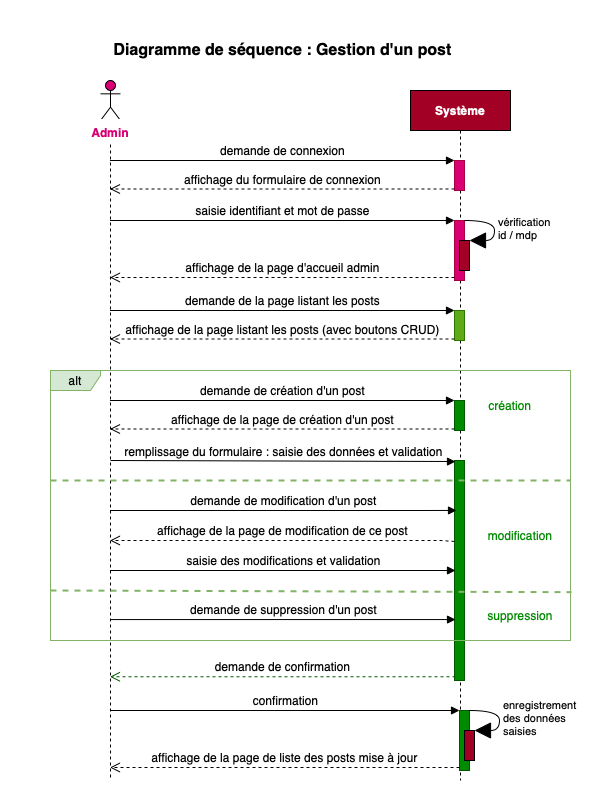

The diagram above was exported from draw.io. Its source (the exported page's mxGraphModel, read from the mxfile embedded in the PNG):
<mxGraphModel dx="2233" dy="784" grid="1" gridSize="10" guides="1" tooltips="1" connect="1" arrows="1" fold="1" page="1" pageScale="1" pageWidth="827" pageHeight="1169" math="0" shadow="0">
  <root>
    <mxCell id="0" />
    <mxCell id="1" parent="0" />
    <mxCell id="xUv8N8OzRKqQ7UXkZd_h-1" value="&lt;font style=&quot;font-size: 16px;&quot;&gt;Diagramme de séquence : Gestion d'un post&lt;/font&gt;" style="text;strokeColor=none;fillColor=none;html=1;fontSize=16;fontStyle=1;verticalAlign=middle;align=center;" parent="1" vertex="1">
      <mxGeometry x="-20" y="10" width="504" height="40" as="geometry" />
    </mxCell>
    <mxCell id="xUv8N8OzRKqQ7UXkZd_h-2" value="" style="shape=umlLifeline;participant=umlActor;perimeter=lifelinePerimeter;whiteSpace=wrap;html=1;container=1;collapsible=0;recursiveResize=0;verticalAlign=top;spacingTop=36;outlineConnect=0;fontSize=20;fillColor=#D80073;fontColor=#ffffff;strokeColor=#000000;" parent="1" vertex="1">
      <mxGeometry x="50" y="60" width="20" height="700" as="geometry" />
    </mxCell>
    <mxCell id="xUv8N8OzRKqQ7UXkZd_h-3" value="&lt;font style=&quot;font-size: 12px;&quot;&gt;Admin&lt;/font&gt;" style="text;html=1;strokeColor=none;fillColor=none;align=center;verticalAlign=middle;whiteSpace=wrap;rounded=0;fontSize=20;labelBackgroundColor=default;fontColor=#D80073;fontStyle=1" parent="1" vertex="1">
      <mxGeometry x="30" y="100" width="60" height="20" as="geometry" />
    </mxCell>
    <mxCell id="xUv8N8OzRKqQ7UXkZd_h-4" value="Système" style="shape=umlLifeline;perimeter=lifelinePerimeter;whiteSpace=wrap;html=1;container=1;collapsible=0;recursiveResize=0;outlineConnect=0;fontSize=12;fillColor=#a20025;fontColor=#ffffff;strokeColor=#000000;fontStyle=1" parent="1" vertex="1">
      <mxGeometry x="360" y="70" width="100" height="690" as="geometry" />
    </mxCell>
    <mxCell id="xUv8N8OzRKqQ7UXkZd_h-5" value="" style="html=1;points=[];perimeter=orthogonalPerimeter;labelBackgroundColor=default;fontSize=12;fillColor=#d80073;fontColor=#ffffff;strokeColor=#A50040;" parent="xUv8N8OzRKqQ7UXkZd_h-4" vertex="1">
      <mxGeometry x="44" y="70" width="10" height="30" as="geometry" />
    </mxCell>
    <mxCell id="xUv8N8OzRKqQ7UXkZd_h-8" value="" style="html=1;points=[];perimeter=orthogonalPerimeter;labelBackgroundColor=default;fontSize=12;fillColor=#d80073;fontColor=#ffffff;strokeColor=#A50040;" parent="xUv8N8OzRKqQ7UXkZd_h-4" vertex="1">
      <mxGeometry x="44" y="130" width="10" height="60" as="geometry" />
    </mxCell>
    <mxCell id="xUv8N8OzRKqQ7UXkZd_h-21" value="" style="html=1;points=[];perimeter=orthogonalPerimeter;labelBackgroundColor=default;fontSize=12;fontColor=#ffffff;fillColor=#60a917;strokeColor=#2D7600;" parent="xUv8N8OzRKqQ7UXkZd_h-4" vertex="1">
      <mxGeometry x="44" y="220" width="10" height="30" as="geometry" />
    </mxCell>
    <mxCell id="xUv8N8OzRKqQ7UXkZd_h-28" value="" style="html=1;points=[];perimeter=orthogonalPerimeter;labelBackgroundColor=default;fontSize=12;fontColor=#ffffff;fillColor=#008a00;strokeColor=#005700;" parent="xUv8N8OzRKqQ7UXkZd_h-4" vertex="1">
      <mxGeometry x="44" y="310" width="10" height="30" as="geometry" />
    </mxCell>
    <mxCell id="xUv8N8OzRKqQ7UXkZd_h-33" value="" style="html=1;points=[];perimeter=orthogonalPerimeter;labelBackgroundColor=default;fontSize=12;fontColor=#ffffff;strokeColor=#005700;fillColor=#008a00;" parent="xUv8N8OzRKqQ7UXkZd_h-4" vertex="1">
      <mxGeometry x="44" y="370" width="10" height="220" as="geometry" />
    </mxCell>
    <mxCell id="xUv8N8OzRKqQ7UXkZd_h-58" value="" style="endArrow=none;dashed=1;html=1;strokeWidth=2;rounded=0;fontSize=12;fontColor=#000000;fillColor=#d5e8d4;strokeColor=#82b366;entryX=1.002;entryY=0.821;entryDx=0;entryDy=0;entryPerimeter=0;" parent="xUv8N8OzRKqQ7UXkZd_h-4" edge="1" target="xUv8N8OzRKqQ7UXkZd_h-27">
      <mxGeometry width="50" height="50" relative="1" as="geometry">
        <mxPoint x="-360" y="500" as="sourcePoint" />
        <mxPoint x="200" y="500" as="targetPoint" />
      </mxGeometry>
    </mxCell>
    <mxCell id="xUv8N8OzRKqQ7UXkZd_h-61" value="" style="html=1;points=[];perimeter=orthogonalPerimeter;labelBackgroundColor=none;fontSize=12;fontColor=#ffffff;strokeColor=#005700;fillColor=#008a00;" parent="xUv8N8OzRKqQ7UXkZd_h-4" vertex="1">
      <mxGeometry x="49" y="620" width="10" height="60" as="geometry" />
    </mxCell>
    <mxCell id="HK7kPGav9TSCTpW4upIL-2" value="" style="html=1;points=[];perimeter=orthogonalPerimeter;labelBackgroundColor=none;hachureGap=4;fontColor=#ffffff;fillColor=#a20025;strokeColor=#000000;" vertex="1" parent="xUv8N8OzRKqQ7UXkZd_h-4">
      <mxGeometry x="54" y="640" width="10" height="30" as="geometry" />
    </mxCell>
    <mxCell id="HK7kPGav9TSCTpW4upIL-3" value="enregistrement&lt;br&gt;des données&lt;br&gt;saisies" style="edgeStyle=orthogonalEdgeStyle;html=1;align=left;spacingLeft=2;endArrow=block;rounded=0;entryX=1;entryY=0;fontColor=#000000;startSize=14;endSize=14;sourcePerimeterSpacing=8;targetPerimeterSpacing=8;curved=1;" edge="1" target="HK7kPGav9TSCTpW4upIL-2" parent="xUv8N8OzRKqQ7UXkZd_h-4">
      <mxGeometry relative="1" as="geometry">
        <mxPoint x="59" y="620" as="sourcePoint" />
        <Array as="points">
          <mxPoint x="89" y="620" />
        </Array>
      </mxGeometry>
    </mxCell>
    <mxCell id="HK7kPGav9TSCTpW4upIL-4" value="" style="html=1;points=[];perimeter=orthogonalPerimeter;labelBackgroundColor=none;hachureGap=4;fontColor=#ffffff;strokeColor=#000000;fillColor=#a20025;" vertex="1" parent="xUv8N8OzRKqQ7UXkZd_h-4">
      <mxGeometry x="49" y="150" width="10" height="30" as="geometry" />
    </mxCell>
    <mxCell id="HK7kPGav9TSCTpW4upIL-5" value="vérification&lt;br&gt;id / mdp" style="edgeStyle=orthogonalEdgeStyle;html=1;align=left;spacingLeft=2;endArrow=block;rounded=0;entryX=1;entryY=0;fontColor=#000000;startSize=14;endSize=14;sourcePerimeterSpacing=8;targetPerimeterSpacing=8;curved=1;fillColor=#a20025;strokeColor=#000000;" edge="1" target="HK7kPGav9TSCTpW4upIL-4" parent="xUv8N8OzRKqQ7UXkZd_h-4">
      <mxGeometry relative="1" as="geometry">
        <mxPoint x="54" y="130" as="sourcePoint" />
        <Array as="points">
          <mxPoint x="84" y="130" />
        </Array>
      </mxGeometry>
    </mxCell>
    <mxCell id="xUv8N8OzRKqQ7UXkZd_h-6" value="demande de connexion" style="html=1;verticalAlign=bottom;endArrow=block;entryX=0;entryY=0;rounded=0;fontSize=12;" parent="1" source="xUv8N8OzRKqQ7UXkZd_h-2" target="xUv8N8OzRKqQ7UXkZd_h-5" edge="1">
      <mxGeometry relative="1" as="geometry">
        <mxPoint x="334" y="140" as="sourcePoint" />
      </mxGeometry>
    </mxCell>
    <mxCell id="xUv8N8OzRKqQ7UXkZd_h-7" value="affichage du formulaire de connexion" style="html=1;verticalAlign=bottom;endArrow=open;dashed=1;endSize=8;exitX=0;exitY=0.95;rounded=0;fontSize=12;" parent="1" source="xUv8N8OzRKqQ7UXkZd_h-5" target="xUv8N8OzRKqQ7UXkZd_h-2" edge="1">
      <mxGeometry relative="1" as="geometry">
        <mxPoint x="334" y="216" as="targetPoint" />
      </mxGeometry>
    </mxCell>
    <mxCell id="xUv8N8OzRKqQ7UXkZd_h-9" value="saisie identifiant et mot de passe" style="html=1;verticalAlign=bottom;endArrow=block;entryX=0;entryY=0;rounded=0;fontSize=12;" parent="1" source="xUv8N8OzRKqQ7UXkZd_h-2" target="xUv8N8OzRKqQ7UXkZd_h-8" edge="1">
      <mxGeometry relative="1" as="geometry">
        <mxPoint x="334" y="220" as="sourcePoint" />
      </mxGeometry>
    </mxCell>
    <mxCell id="xUv8N8OzRKqQ7UXkZd_h-10" value="affich&lt;span style=&quot;white-space: pre;&quot;&gt;age de la page d'accueil admin&lt;/span&gt;" style="html=1;verticalAlign=bottom;endArrow=open;dashed=1;endSize=8;exitX=0;exitY=0.95;rounded=0;fontSize=12;" parent="1" source="xUv8N8OzRKqQ7UXkZd_h-8" target="xUv8N8OzRKqQ7UXkZd_h-2" edge="1">
      <mxGeometry relative="1" as="geometry">
        <mxPoint x="334" y="296" as="targetPoint" />
      </mxGeometry>
    </mxCell>
    <mxCell id="xUv8N8OzRKqQ7UXkZd_h-22" value="demande de la page listant les posts" style="html=1;verticalAlign=bottom;endArrow=block;entryX=0;entryY=0;rounded=0;fontSize=12;fontColor=#000000;strokeColor=#000000;" parent="1" source="xUv8N8OzRKqQ7UXkZd_h-2" target="xUv8N8OzRKqQ7UXkZd_h-21" edge="1">
      <mxGeometry relative="1" as="geometry">
        <mxPoint x="334" y="290" as="sourcePoint" />
      </mxGeometry>
    </mxCell>
    <mxCell id="xUv8N8OzRKqQ7UXkZd_h-23" value="affichage de la page listant les posts (avec boutons CRUD)" style="html=1;verticalAlign=bottom;endArrow=open;dashed=1;endSize=8;exitX=0;exitY=0.95;rounded=0;fontSize=12;fontColor=#000000;strokeColor=#000000;" parent="1" source="xUv8N8OzRKqQ7UXkZd_h-21" target="xUv8N8OzRKqQ7UXkZd_h-2" edge="1">
      <mxGeometry relative="1" as="geometry">
        <mxPoint x="334" y="366" as="targetPoint" />
      </mxGeometry>
    </mxCell>
    <mxCell id="xUv8N8OzRKqQ7UXkZd_h-27" value="&lt;span style=&quot;background-color: rgb(213, 232, 212);&quot;&gt;alt&lt;/span&gt;" style="shape=umlFrame;whiteSpace=wrap;html=1;labelBackgroundColor=default;fontSize=12;fillColor=#d5e8d4;strokeColor=#82b366;width=50;height=20;" parent="1" vertex="1">
      <mxGeometry y="350" width="520" height="270" as="geometry" />
    </mxCell>
    <mxCell id="xUv8N8OzRKqQ7UXkZd_h-29" value="demande de création d'un post" style="html=1;verticalAlign=bottom;endArrow=block;entryX=0;entryY=0;rounded=0;fontSize=12;fontColor=#000000;strokeColor=#000000;fillColor=#008a00;" parent="1" source="xUv8N8OzRKqQ7UXkZd_h-2" target="xUv8N8OzRKqQ7UXkZd_h-28" edge="1">
      <mxGeometry relative="1" as="geometry">
        <mxPoint x="334" y="380" as="sourcePoint" />
      </mxGeometry>
    </mxCell>
    <mxCell id="xUv8N8OzRKqQ7UXkZd_h-30" value="affichage de la page de création d'un post" style="html=1;verticalAlign=bottom;endArrow=open;dashed=1;endSize=8;exitX=0;exitY=0.95;rounded=0;fontSize=12;fontColor=#000000;strokeColor=#000000;fillColor=#008a00;" parent="1" source="xUv8N8OzRKqQ7UXkZd_h-28" target="xUv8N8OzRKqQ7UXkZd_h-2" edge="1">
      <mxGeometry relative="1" as="geometry">
        <mxPoint x="334" y="456" as="targetPoint" />
      </mxGeometry>
    </mxCell>
    <mxCell id="xUv8N8OzRKqQ7UXkZd_h-38" value="demande de confirmation" style="html=1;verticalAlign=bottom;endArrow=open;dashed=1;endSize=8;exitX=0.1;exitY=0.983;rounded=0;fontSize=12;fontColor=#000000;strokeColor=#005700;fillColor=#008a00;exitDx=0;exitDy=0;exitPerimeter=0;" parent="1" source="xUv8N8OzRKqQ7UXkZd_h-33" target="xUv8N8OzRKqQ7UXkZd_h-2" edge="1">
      <mxGeometry relative="1" as="geometry">
        <mxPoint x="334" y="626" as="targetPoint" />
        <mxPoint x="404" y="616.5" as="sourcePoint" />
      </mxGeometry>
    </mxCell>
    <mxCell id="xUv8N8OzRKqQ7UXkZd_h-41" value="remplissage du formulaire : saisie des données et validation" style="html=1;verticalAlign=bottom;endArrow=block;rounded=0;fontSize=12;fontColor=#000000;strokeColor=#000000;entryX=0.1;entryY=0.005;entryDx=0;entryDy=0;entryPerimeter=0;" parent="1" target="xUv8N8OzRKqQ7UXkZd_h-33" edge="1">
      <mxGeometry width="80" relative="1" as="geometry">
        <mxPoint x="60" y="440" as="sourcePoint" />
        <mxPoint x="400" y="440" as="targetPoint" />
      </mxGeometry>
    </mxCell>
    <mxCell id="xUv8N8OzRKqQ7UXkZd_h-49" value="&lt;font color=&quot;#008a00&quot;&gt;création&lt;/font&gt;" style="text;html=1;strokeColor=none;fillColor=none;align=center;verticalAlign=middle;whiteSpace=wrap;rounded=0;labelBackgroundColor=none;fontSize=12;fontColor=#3B522F;" parent="1" vertex="1">
      <mxGeometry x="430" y="370" width="60" height="30" as="geometry" />
    </mxCell>
    <mxCell id="xUv8N8OzRKqQ7UXkZd_h-50" value="&lt;font color=&quot;#008a00&quot;&gt;modification&lt;/font&gt;" style="text;html=1;strokeColor=none;fillColor=none;align=center;verticalAlign=middle;whiteSpace=wrap;rounded=0;labelBackgroundColor=none;fontSize=12;fontColor=#3B522F;" parent="1" vertex="1">
      <mxGeometry x="440" y="500" width="60" height="30" as="geometry" />
    </mxCell>
    <mxCell id="xUv8N8OzRKqQ7UXkZd_h-52" value="&lt;font color=&quot;#000000&quot;&gt;demande de modification d'un post&lt;/font&gt;" style="html=1;verticalAlign=bottom;endArrow=block;rounded=0;labelBackgroundColor=none;fontSize=12;fontColor=#3B522F;fillColor=#008a00;strokeColor=#000000;entryX=0.2;entryY=0.227;entryDx=0;entryDy=0;entryPerimeter=0;" parent="1" source="xUv8N8OzRKqQ7UXkZd_h-2" edge="1" target="xUv8N8OzRKqQ7UXkZd_h-33">
      <mxGeometry relative="1" as="geometry">
        <mxPoint x="334" y="530" as="sourcePoint" />
        <mxPoint x="400" y="490" as="targetPoint" />
        <Array as="points">
          <mxPoint x="370" y="490" />
        </Array>
      </mxGeometry>
    </mxCell>
    <mxCell id="xUv8N8OzRKqQ7UXkZd_h-53" value="&lt;font color=&quot;#000000&quot;&gt;affichage de la page de modification de ce post&lt;/font&gt;" style="html=1;verticalAlign=bottom;endArrow=open;dashed=1;endSize=8;exitX=0;exitY=0.368;rounded=0;labelBackgroundColor=none;fontSize=12;fontColor=#3B522F;fillColor=#008a00;strokeColor=#000000;exitDx=0;exitDy=0;exitPerimeter=0;" parent="1" target="xUv8N8OzRKqQ7UXkZd_h-2" edge="1" source="xUv8N8OzRKqQ7UXkZd_h-33">
      <mxGeometry relative="1" as="geometry">
        <mxPoint x="334" y="606" as="targetPoint" />
        <mxPoint x="404" y="558.5" as="sourcePoint" />
        <Array as="points">
          <mxPoint x="390" y="520" />
        </Array>
      </mxGeometry>
    </mxCell>
    <mxCell id="xUv8N8OzRKqQ7UXkZd_h-54" value="saisie des modifications et validation" style="html=1;verticalAlign=bottom;endArrow=block;rounded=0;labelBackgroundColor=none;fontSize=12;fontColor=#000000;strokeColor=#000000;entryX=0.1;entryY=0.5;entryDx=0;entryDy=0;entryPerimeter=0;" parent="1" source="xUv8N8OzRKqQ7UXkZd_h-2" edge="1" target="xUv8N8OzRKqQ7UXkZd_h-33">
      <mxGeometry width="80" relative="1" as="geometry">
        <mxPoint x="310" y="640" as="sourcePoint" />
        <mxPoint x="400" y="550" as="targetPoint" />
        <Array as="points">
          <mxPoint x="390" y="550" />
        </Array>
      </mxGeometry>
    </mxCell>
    <mxCell id="xUv8N8OzRKqQ7UXkZd_h-59" value="&lt;font color=&quot;#008a00&quot;&gt;suppression&lt;/font&gt;" style="text;html=1;strokeColor=none;fillColor=none;align=center;verticalAlign=middle;whiteSpace=wrap;rounded=0;labelBackgroundColor=none;fontSize=12;fontColor=#3B522F;" parent="1" vertex="1">
      <mxGeometry x="440" y="580" width="60" height="30" as="geometry" />
    </mxCell>
    <mxCell id="xUv8N8OzRKqQ7UXkZd_h-60" value="demande de suppression d'un post" style="html=1;verticalAlign=bottom;endArrow=block;rounded=0;labelBackgroundColor=none;fontSize=12;fontColor=#000000;strokeColor=#000000;entryX=0.1;entryY=0.723;entryDx=0;entryDy=0;entryPerimeter=0;" parent="1" target="xUv8N8OzRKqQ7UXkZd_h-33" edge="1" source="xUv8N8OzRKqQ7UXkZd_h-2">
      <mxGeometry width="80" relative="1" as="geometry">
        <mxPoint x="60" y="680" as="sourcePoint" />
        <mxPoint x="140" y="680" as="targetPoint" />
      </mxGeometry>
    </mxCell>
    <mxCell id="xUv8N8OzRKqQ7UXkZd_h-62" value="confirmation" style="html=1;verticalAlign=bottom;endArrow=block;entryX=0;entryY=0;rounded=0;labelBackgroundColor=none;fontSize=12;fontColor=#000000;strokeColor=#000000;" parent="1" source="xUv8N8OzRKqQ7UXkZd_h-2" target="xUv8N8OzRKqQ7UXkZd_h-61" edge="1">
      <mxGeometry relative="1" as="geometry">
        <mxPoint x="334" y="770" as="sourcePoint" />
      </mxGeometry>
    </mxCell>
    <mxCell id="xUv8N8OzRKqQ7UXkZd_h-63" value="affichage de la page de liste des posts mise à jour" style="html=1;verticalAlign=bottom;endArrow=open;dashed=1;endSize=8;exitX=0;exitY=0.95;rounded=0;labelBackgroundColor=none;fontSize=12;fontColor=#000000;strokeColor=#000000;" parent="1" source="xUv8N8OzRKqQ7UXkZd_h-61" target="xUv8N8OzRKqQ7UXkZd_h-2" edge="1">
      <mxGeometry relative="1" as="geometry">
        <mxPoint x="334" y="846" as="targetPoint" />
      </mxGeometry>
    </mxCell>
    <mxCell id="xUv8N8OzRKqQ7UXkZd_h-44" value="" style="endArrow=none;dashed=1;html=1;strokeWidth=2;rounded=0;fontSize=12;fontColor=#000000;fillColor=#d5e8d4;strokeColor=#82b366;" parent="1" edge="1">
      <mxGeometry width="50" height="50" relative="1" as="geometry">
        <mxPoint y="460" as="sourcePoint" />
        <mxPoint x="520" y="460" as="targetPoint" />
      </mxGeometry>
    </mxCell>
  </root>
</mxGraphModel>